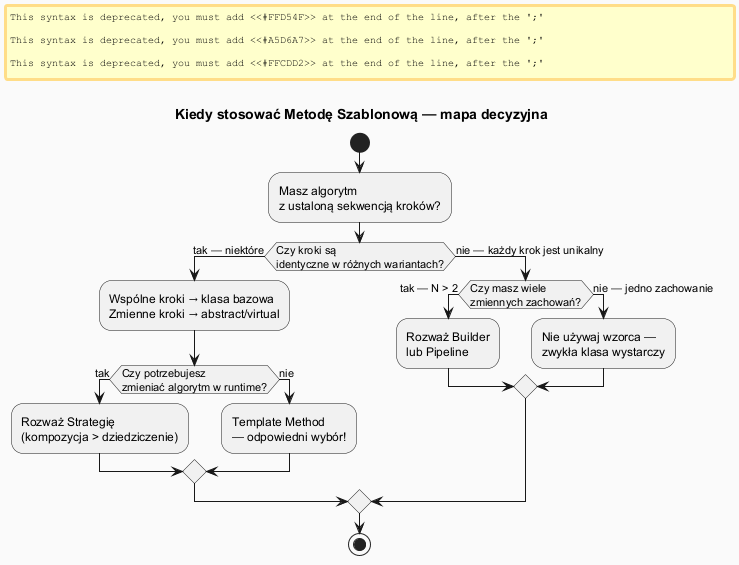

The diagram above was rendered by PlantUML. Its source (embedded in the PNG):
@startuml template_method_when_to_use
skinparam backgroundColor #FAFAFA
skinparam titleFontSize 14

title Kiedy stosować Metodę Szablonową — mapa decyzyjna

start

:Masz algorytm\nz ustaloną sekwencją kroków?;

if (Czy kroki są\nidentyczne w różnych wariantach?) then (tak — niektóre)
  :Wspólne kroki → klasa bazowa\nZmienne kroki → abstract/virtual;
  
  if (Czy potrzebujesz\nzmieniać algorytm w runtime?) then (tak)
    #FFD54F:Rozważ Strategię\n(kompozycja > dziedziczenie);
  else (nie)
    #A5D6A7:Template Method\n— odpowiedni wybór!;
  endif
  
else (nie — każdy krok jest unikalny)
  if (Czy masz wiele\nzmiennych zachowań?) then (tak — N > 2)
    #FFCDD2:Rozważ Builder\nlub Pipeline;
  else (nie — jedno zachowanie)
    #FFCDD2:Nie używaj wzorca —\nzwykła klasa wystarczy;
  endif
endif

stop

@enduml